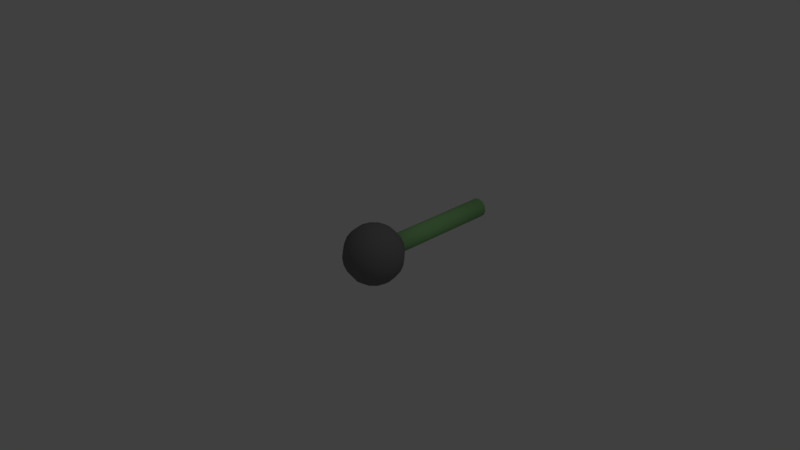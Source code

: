 # Source: EditorItems.blend  (saved by Blender 2.77.0; exported with 4.5.12 LTS)
import bpy
from mathutils import Matrix  # noqa: F401  (used for matrix-valued properties, if any)

bpy.ops.wm.read_factory_settings(use_empty=True)
scene = bpy.context.scene
scene.name = 'Scene'

# ---- collections
col_collection_1 = bpy.data.collections.new('Collection 1'); scene.collection.children.link(col_collection_1)

# ---- materials (node trees are filled in below, after node groups)
mat_connector = bpy.data.materials.new('Connector')
mat_connector.alpha_threshold = 0.0
mat_connector.use_transparent_shadow = False
mat_connector.diffuse_color = (0.2519, 0.5385, 0.2071, 1.0)
mat_connector.roughness = 0.5
mat_connector.specular_intensity = 0.0
mat_node = bpy.data.materials.new('Node')
mat_node.alpha_threshold = 0.0
mat_node.use_transparent_shadow = False
mat_node.diffuse_color = (0.1853, 0.1853, 0.1853, 1.0)
mat_node.roughness = 0.5
mat_node.specular_intensity = 0.0

# ---- material node trees

# ---- world
world_world = bpy.data.worlds.new('World'); scene.world = world_world
world_world.color = (0.05088, 0.05088, 0.05088)
world_world.use_sun_shadow = False
world_world.sun_shadow_jitter_overblur = 0.0
world_world.cycles.sampling_method = 'MANUAL'

# ---- cameras
cam_camera = bpy.data.cameras.new('Camera')
cam_camera.clip_end = 100.0
cam_camera.lens = 35.0
cam_camera.sensor_width = 32.0
cam_camera.sensor_height = 18.0
cam_camera.ortho_scale = 7.314
cam_camera.dof.focus_distance = 0.0
cam_camera.dof.aperture_fstop = 128.0

# ---- lights
light_lamp = bpy.data.lights.new('Lamp', 'POINT')
light_lamp.transmission_factor = 0.0
light_lamp.cutoff_distance = 30.0
light_lamp.energy = 100.0
light_lamp.shadow_buffer_clip_start = 1.001
light_lamp.shadow_soft_size = 0.1
light_lamp.shadow_maximum_resolution = 0.006
light_lamp.use_absolute_resolution = True

# ---- meshes
me_cylinder = bpy.data.meshes.new('Cylinder')
me_cylinder.from_pydata([(-3.867e-09, 0.1332, -1.0), (-3.867e-09, 0.1332, 1.0), (0.0666, 0.1154, -1.0), (0.0666, 0.1154, 1.0), (0.1154, 0.0666, -1.0), (0.1154, 0.0666, 1.0), (0.1332, -7.756e-08, -1.0), (0.1332, -1.925e-08, 1.0), (0.1154, -0.0666, -1.0), (0.1154, -0.0666, 1.0), (0.0666, -0.1154, -1.0), (0.0666, -0.1154, 1.0), (1.625e-08, -0.1332, -1.0), (1.625e-08, -0.1332, 1.0), (-0.0666, -0.1154, -1.0), (-0.0666, -0.1154, 1.0), (-0.1154, -0.0666, -1.0), (-0.1154, -0.0666, 1.0), (-0.1332, -1.337e-07, -1.0), (-0.1332, -7.535e-08, 1.0), (-0.1154, 0.0666, -1.0), (-0.1154, 0.0666, 1.0), (-0.0666, 0.1154, -1.0), (-0.0666, 0.1154, 1.0)], [], [(0, 1, 3, 2), (2, 3, 5, 4), (4, 5, 7, 6), (6, 7, 9, 8), (8, 9, 11, 10), (10, 11, 13, 12), (12, 13, 15, 14), (14, 15, 17, 16), (16, 17, 19, 18), (18, 19, 21, 20), (3, 1, 23, 21, 19, 17, 15, 13, 11, 9, 7, 5), (20, 21, 23, 22), (22, 23, 1, 0), (0, 2, 4, 6, 8, 10, 12, 14, 16, 18, 20, 22)])
me_cylinder.polygons.foreach_set('use_smooth', [True] * 14)
me_cylinder.materials.append(mat_connector)
me_cylinder.use_remesh_preserve_volume = False
me_cylinder.use_remesh_preserve_attributes = False
me_cylinder.use_mirror_vertex_groups = False
me_cylinder.update()
me_sphere = bpy.data.meshes.new('Sphere')
me_sphere.from_pydata([(0.3448, 0.1991, 0.1067), (0.357, 0.2061, 6.403e-08), (0.3448, 0.1991, -0.1067), (0.3092, 0.1785, -0.2061), (0.2524, 0.1457, -0.2915), (0.1785, 0.1031, -0.357), (0.09239, 0.05334, -0.3982), (0.05334, 0.09239, -0.3982), (0.1031, 0.1785, -0.357), (0.1457, 0.2524, -0.2915), (0.1785, 0.3092, -0.2061), (0.1991, 0.3448, -0.1067), (0.2061, 0.357, 6.403e-08), (0.1991, 0.3448, 0.1067), (0.1785, 0.3092, 0.2061), (0.1457, 0.2524, 0.2915), (0.1031, 0.1785, 0.357), (0.05334, 0.09239, 0.3982), (-4.801e-07, -1.23e-07, 0.4122), (-4.052e-07, 0.1067, 0.3982), (-3.959e-07, 0.2061, 0.357), (-3.959e-07, 0.2915, 0.2915), (-3.959e-07, 0.357, 0.2061), (-3.837e-07, 0.3982, 0.1067), (-3.959e-07, 0.4122, 6.403e-08), (-4.082e-07, 0.3982, -0.1067), (-3.959e-07, 0.357, -0.2061), (-3.959e-07, 0.2915, -0.2915), (-3.898e-07, 0.2061, -0.357), (-3.99e-07, 0.1067, -0.3982), (-3.998e-07, 1.597e-08, -0.4122), (-0.05334, 0.09239, -0.3982), (-0.1031, 0.1785, -0.357), (-0.1457, 0.2524, -0.2915), (-0.1785, 0.3092, -0.2061), (-0.1991, 0.3448, -0.1067), (-0.2061, 0.357, 6.403e-08), (-0.1991, 0.3448, 0.1067), (-0.1785, 0.3092, 0.2061), (-0.1457, 0.2524, 0.2915), (-0.1031, 0.1785, 0.357), (-0.05334, 0.09239, 0.3982), (-0.09239, 0.05334, 0.3982), (-0.1785, 0.1031, 0.357), (-0.2524, 0.1457, 0.2915), (-0.3092, 0.1785, 0.2061), (-0.3448, 0.1991, 0.1067), (-0.357, 0.2061, 6.403e-08), (-0.3448, 0.1991, -0.1067), (-0.3092, 0.1785, -0.2061), (-0.2524, 0.1457, -0.2915), (-0.1785, 0.1031, -0.357), (-0.0924, 0.05334, -0.3982), (-0.1067, 1.597e-08, -0.3982), (-0.2061, 1.597e-08, -0.357), (-0.2915, 1.597e-08, -0.2915), (-0.357, 1.597e-08, -0.2061), (-0.3982, 1.597e-08, -0.1067), (-0.4122, 1.597e-08, 6.403e-08), (-0.3982, 1.597e-08, 0.1067), (-0.357, 1.597e-08, 0.2061), (-0.2915, 1.597e-08, 0.2915), (-0.2061, 1.597e-08, 0.357), (-0.1067, 1.597e-08, 0.3982), (0.3092, 0.1785, 0.2061), (0.2524, 0.1457, 0.2915), (0.1785, 0.1031, 0.357), (0.09239, 0.05334, 0.3982), (0.3982, -2.868e-09, 0.1067), (0.4122, -1.515e-08, 6.403e-08), (0.3982, -2.868e-09, -0.1067), (0.357, -2.868e-09, -0.2061), (0.2915, -2.868e-09, -0.2915), (0.2061, -9.01e-09, -0.357), (0.1067, 1.863e-08, -0.3982), (0.357, 9.417e-09, 0.2061), (0.2915, -1.515e-08, 0.2915), (0.2061, 3.275e-09, 0.357), (0.1067, 1.863e-08, 0.3982), (0.3448, -0.1991, 0.1067), (0.357, -0.2061, 6.403e-08), (0.3448, -0.1991, -0.1067), (0.3092, -0.1785, -0.2061), (0.2524, -0.1457, -0.2915), (0.1785, -0.1031, -0.357), (0.09239, -0.05334, -0.3982), (0.3092, -0.1785, 0.2061), (0.2524, -0.1457, 0.2915), (0.1785, -0.1031, 0.357), (0.09239, -0.05334, 0.3982), (0.1991, -0.3448, 0.1067), (0.2061, -0.357, 6.403e-08), (0.1991, -0.3448, -0.1067), (0.1785, -0.3092, -0.2061), (0.1457, -0.2524, -0.2915), (0.1031, -0.1785, -0.357), (0.05334, -0.09239, -0.3982), (0.1785, -0.3092, 0.2061), (0.1457, -0.2524, 0.2915), (0.1031, -0.1785, 0.357), (0.05334, -0.09239, 0.3982), (-4.328e-07, -0.3982, 0.1067), (-4.696e-07, -0.4122, 6.403e-08), (-4.328e-07, -0.3982, -0.1067), (-4.328e-07, -0.357, -0.2061), (-4.082e-07, -0.2915, -0.2915), (-4.451e-07, -0.2061, -0.357), (-4.052e-07, -0.1067, -0.3982), (-4.205e-07, -0.357, 0.2061), (-4.574e-07, -0.2915, 0.2915), (-4.267e-07, -0.2061, 0.357), (-4.082e-07, -0.1067, 0.3982), (-0.1991, -0.3448, 0.1067), (-0.2061, -0.357, 6.403e-08), (-0.1991, -0.3448, -0.1067), (-0.1785, -0.3092, -0.2061), (-0.1457, -0.2524, -0.2915), (-0.1031, -0.1785, -0.357), (-0.05334, -0.09239, -0.3982), (-0.1785, -0.3092, 0.2061), (-0.1457, -0.2524, 0.2915), (-0.1031, -0.1785, 0.357), (-0.05334, -0.09239, 0.3982), (-0.3448, -0.1991, 0.1067), (-0.357, -0.2061, 6.403e-08), (-0.3448, -0.1991, -0.1067), (-0.3092, -0.1785, -0.2061), (-0.2524, -0.1457, -0.2915), (-0.1785, -0.1031, -0.357), (-0.0924, -0.05334, -0.3982), (-0.3092, -0.1785, 0.2061), (-0.2524, -0.1457, 0.2915), (-0.1785, -0.1031, 0.357), (-0.09239, -0.05334, 0.3982)], [], [(64, 65, 76, 75), (5, 4, 72, 73), (30, 6, 74), (67, 18, 78), (2, 1, 69, 70), (4, 3, 71, 72), (10, 11, 2, 3), (14, 15, 65, 64), (16, 17, 67, 66), (30, 7, 6), (13, 14, 64, 0), (17, 18, 67), (7, 8, 5, 6), (11, 12, 1, 2), (8, 9, 4, 5), (9, 10, 3, 4), (15, 16, 66, 65), (12, 13, 0, 1), (26, 25, 11, 10), (27, 26, 10, 9), (21, 20, 16, 15), (29, 28, 8, 7), (23, 22, 14, 13), (25, 24, 12, 11), (30, 29, 7), (20, 19, 17, 16), (19, 18, 17), (24, 23, 13, 12), (22, 21, 15, 14), (28, 27, 9, 8), (35, 36, 24, 25), (39, 40, 20, 21), (40, 41, 19, 20), (41, 18, 19), (36, 37, 23, 24), (32, 33, 27, 28), (47, 46, 37, 36), (34, 35, 25, 26), (49, 48, 35, 34), (42, 18, 41), (45, 44, 39, 38), (33, 34, 26, 27), (51, 50, 33, 32), (31, 32, 28, 29), (30, 52, 31), (44, 43, 40, 39), (48, 47, 36, 35), (52, 51, 32, 31), (30, 53, 52), (43, 42, 41, 40), (50, 49, 34, 33), (37, 38, 22, 23), (58, 59, 46, 47), (46, 45, 38, 37), (59, 60, 45, 46), (60, 61, 44, 45), (56, 57, 48, 49), (63, 18, 42), (53, 54, 51, 52), (38, 39, 21, 22), (54, 55, 50, 51), (30, 31, 29), (57, 58, 47, 48), (62, 63, 42, 43), (61, 62, 43, 44), (55, 56, 49, 50), (1, 0, 68, 69), (66, 67, 78, 77), (6, 5, 73, 74), (3, 2, 70, 71), (65, 66, 77, 76), (0, 64, 75, 68), (70, 69, 80, 81), (72, 71, 82, 83), (77, 78, 89, 88), (68, 75, 86, 79), (71, 70, 81, 82), (74, 73, 84, 85), (76, 77, 88, 87), (75, 76, 87, 86), (30, 74, 85), (69, 68, 79, 80), (78, 18, 89), (73, 72, 83, 84), (87, 88, 99, 98), (86, 87, 98, 97), (89, 18, 100), (85, 84, 95, 96), (84, 83, 94, 95), (80, 79, 90, 91), (81, 80, 91, 92), (83, 82, 93, 94), (79, 86, 97, 90), (30, 85, 96), (82, 81, 92, 93), (88, 89, 100, 99), (90, 97, 108, 101), (30, 96, 107), (93, 92, 103, 104), (99, 100, 111, 110), (98, 99, 110, 109), (97, 98, 109, 108), (100, 18, 111), (96, 95, 106, 107), (95, 94, 105, 106), (91, 90, 101, 102), (92, 91, 102, 103), (94, 93, 104, 105), (106, 105, 116, 117), (102, 101, 112, 113), (103, 102, 113, 114), (105, 104, 115, 116), (101, 108, 119, 112), (30, 107, 118), (104, 103, 114, 115), (110, 111, 122, 121), (109, 110, 121, 120), (108, 109, 120, 119), (111, 18, 122), (107, 106, 117, 118), (121, 122, 133, 132), (120, 121, 132, 131), (119, 120, 131, 130), (122, 18, 133), (118, 117, 128, 129), (117, 116, 127, 128), (113, 112, 123, 124), (114, 113, 124, 125), (116, 115, 126, 127), (112, 119, 130, 123), (30, 118, 129), (115, 114, 125, 126), (127, 126, 56, 55), (123, 130, 60, 59), (30, 129, 53), (126, 125, 57, 56), (132, 133, 63, 62), (131, 132, 62, 61), (130, 131, 61, 60), (133, 18, 63), (129, 128, 54, 53), (128, 127, 55, 54), (124, 123, 59, 58), (125, 124, 58, 57)])
me_sphere.polygons.foreach_set('use_smooth', [True] * 144)
me_sphere.materials.append(mat_node)
me_sphere.use_remesh_preserve_volume = False
me_sphere.use_remesh_preserve_attributes = False
me_sphere.use_mirror_vertex_groups = False
me_sphere.update()

# ---- objects
ob_cylinder = bpy.data.objects.new('Cylinder', me_cylinder)
ob_node = bpy.data.objects.new('Node', me_sphere)
ob_lamp = bpy.data.objects.new('Lamp', light_lamp)
ob_camera = bpy.data.objects.new('Camera', cam_camera)

# ---- transforms, parenting, visibility, modifiers, constraints
ob_cylinder.location = (0.0, 1.0, 0.0)
ob_cylinder.rotation_euler = (1.571, 0.0, 0.0)
ob_cylinder.lineart.crease_threshold = 0.0
ob_node.location = (0.0, 0.0, 0.0)
ob_node.lineart.crease_threshold = 0.0
ob_lamp.location = (4.076, 1.005, 5.904)
ob_lamp.rotation_euler = (0.6503, 0.05522, 1.866)
ob_lamp.lock_rotations_4d = False
ob_lamp.empty_display_type = 'ARROWS'
ob_lamp.color = (0.0, 0.0, 0.0, 0.0)
ob_lamp.lineart.crease_threshold = 0.0
ob_camera.location = (7.481, -6.508, 5.344)
ob_camera.rotation_euler = (1.109, 0.01082, 0.8149)
ob_camera.lock_rotations_4d = False
ob_camera.empty_display_type = 'ARROWS'
ob_camera.color = (0.0, 0.0, 0.0, 0.0)
ob_camera.display_type = 'WIRE'
ob_camera.lineart.crease_threshold = 0.0

# ---- collection membership
col_collection_1.objects.link(ob_cylinder)
col_collection_1.objects.link(ob_node)
col_collection_1.objects.link(ob_lamp)
col_collection_1.objects.link(ob_camera)

# ---- scene / render settings (as saved in the file)
scene.camera = ob_camera
scene.frame_start = 1; scene.frame_end = 250; scene.frame_set(1)
scene.render.engine = 'BLENDER_EEVEE_NEXT'
scene.render.resolution_percentage = 50
scene.render.dither_intensity = 0.0
scene.cycles.use_denoising = False
scene.cycles.samples = 128
scene.cycles.sampling_pattern = 'TABULATED_SOBOL'
scene.cycles.light_sampling_threshold = 0.0
scene.cycles.use_adaptive_sampling = False
scene.cycles.use_light_tree = False
scene.cycles.blur_glossy = 0.0
scene.cycles.sample_clamp_indirect = 0.0
scene.view_settings.view_transform = 'Standard'
bpy.context.view_layer.update()
